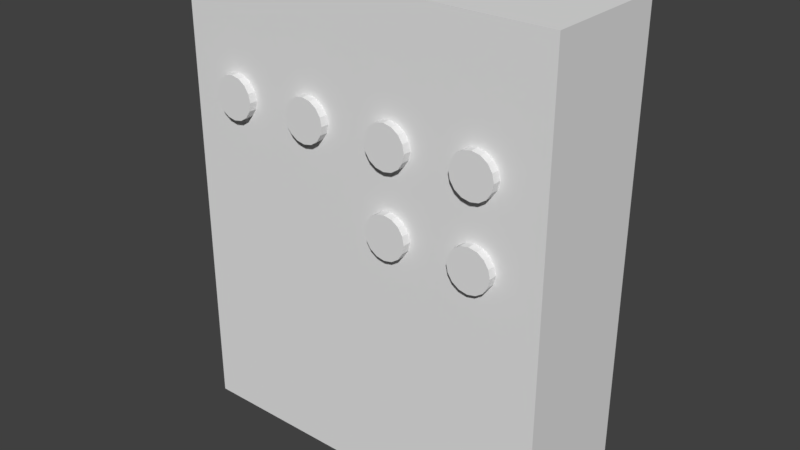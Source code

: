 # Source: powerbox.blend  (saved by Blender 2.79.0; exported with 4.5.12 LTS)
import bpy
from mathutils import Matrix  # noqa: F401  (used for matrix-valued properties, if any)

bpy.ops.wm.read_factory_settings(use_empty=True)
scene = bpy.context.scene
scene.name = 'Scene'

# ---- collections
col_collection_1 = bpy.data.collections.new('Collection 1'); scene.collection.children.link(col_collection_1)

# ---- materials (node trees are filled in below, after node groups)
mat_material = bpy.data.materials.new('Material')
mat_material.alpha_threshold = 0.0
mat_material.use_transparent_shadow = False
mat_material.roughness = 0.5
mat_material.line_color = (0.0, 0.0, 0.0, 1.0)

# ---- material node trees

# ---- world
world_world = bpy.data.worlds.new('World'); scene.world = world_world
world_world.color = (0.05088, 0.05088, 0.05088)
world_world.use_sun_shadow = False
world_world.sun_shadow_jitter_overblur = 0.0
world_world.cycles.sampling_method = 'MANUAL'

# ---- meshes
me_cube = bpy.data.meshes.new('Cube')
me_cube.from_pydata([(-2.968, 0.337, -1.0), (2.968, 0.337, -1.0), (2.968, -0.337, -1.0), (-2.968, -0.337, -1.0), (-2.968, 0.337, 1.0), (2.968, 0.337, 1.0), (2.968, -0.337, 1.0), (-2.968, -0.337, 1.0), (-2.101, -0.2792, 0.5584), (-2.101, -0.3793, 0.5584), (-1.974, -0.2792, 0.5514), (-1.974, -0.3793, 0.5514), (-1.866, -0.2792, 0.5316), (-1.866, -0.3793, 0.5316), (-1.794, -0.2792, 0.502), (-1.794, -0.3793, 0.502), (-1.769, -0.2792, 0.467), (-1.769, -0.3793, 0.467), (-1.794, -0.2792, 0.4321), (-1.794, -0.3793, 0.4321), (-1.866, -0.2792, 0.4024), (-1.866, -0.3793, 0.4024), (-1.974, -0.2792, 0.3826), (-1.974, -0.3793, 0.3826), (-2.101, -0.2792, 0.3757), (-2.101, -0.3793, 0.3757), (-2.228, -0.2792, 0.3826), (-2.228, -0.3793, 0.3826), (-2.335, -0.2792, 0.4024), (-2.335, -0.3793, 0.4024), (-2.407, -0.2792, 0.4321), (-2.407, -0.3793, 0.4321), (-2.432, -0.2792, 0.467), (-2.432, -0.3793, 0.467), (-2.407, -0.2792, 0.502), (-2.407, -0.3793, 0.502), (-2.335, -0.2792, 0.5316), (-2.335, -0.3793, 0.5316), (-2.228, -0.2792, 0.5514), (-2.228, -0.3793, 0.5514), (-0.7672, -0.2792, 0.5584), (-0.7672, -0.3793, 0.5584), (-0.6403, -0.2792, 0.5514), (-0.6403, -0.3793, 0.5514), (-0.5327, -0.2792, 0.5316), (-0.5327, -0.3793, 0.5316), (-0.4608, -0.2792, 0.502), (-0.4608, -0.3793, 0.502), (-0.4356, -0.2792, 0.467), (-0.4356, -0.3793, 0.467), (-0.4608, -0.2792, 0.4321), (-0.4608, -0.3793, 0.4321), (-0.5327, -0.2792, 0.4024), (-0.5327, -0.3793, 0.4024), (-0.6403, -0.2792, 0.3826), (-0.6403, -0.3793, 0.3826), (-0.7672, -0.2792, 0.3757), (-0.7672, -0.3793, 0.3757), (-0.8941, -0.2792, 0.3826), (-0.8941, -0.3793, 0.3826), (-1.002, -0.2792, 0.4024), (-1.002, -0.3793, 0.4024), (-1.074, -0.2792, 0.4321), (-1.074, -0.3793, 0.4321), (-1.099, -0.2792, 0.467), (-1.099, -0.3793, 0.467), (-1.074, -0.2792, 0.502), (-1.074, -0.3793, 0.502), (-1.002, -0.2792, 0.5316), (-1.002, -0.3793, 0.5316), (-0.8941, -0.2792, 0.5514), (-0.8941, -0.3793, 0.5514), (0.6151, -0.2792, 0.5584), (0.6151, -0.3793, 0.5584), (0.742, -0.2792, 0.5514), (0.742, -0.3793, 0.5514), (0.8496, -0.2792, 0.5316), (0.8496, -0.3793, 0.5316), (0.9215, -0.2792, 0.502), (0.9215, -0.3793, 0.502), (0.9467, -0.2792, 0.467), (0.9467, -0.3793, 0.467), (0.9215, -0.2792, 0.4321), (0.9215, -0.3793, 0.4321), (0.8496, -0.2792, 0.4024), (0.8496, -0.3793, 0.4024), (0.742, -0.2792, 0.3826), (0.742, -0.3793, 0.3826), (0.6151, -0.2792, 0.3757), (0.6151, -0.3793, 0.3757), (0.4882, -0.2792, 0.3826), (0.4882, -0.3793, 0.3826), (0.3806, -0.2792, 0.4024), (0.3806, -0.3793, 0.4024), (0.3087, -0.2792, 0.4321), (0.3087, -0.3793, 0.4321), (0.2835, -0.2792, 0.467), (0.2835, -0.3793, 0.467), (0.3087, -0.2792, 0.502), (0.3087, -0.3793, 0.502), (0.3806, -0.2792, 0.5316), (0.3806, -0.3793, 0.5316), (0.4882, -0.2792, 0.5514), (0.4882, -0.3793, 0.5514), (1.961, -0.2792, 0.5584), (1.961, -0.3793, 0.5584), (2.088, -0.2792, 0.5514), (2.088, -0.3793, 0.5514), (2.195, -0.2792, 0.5316), (2.195, -0.3793, 0.5316), (2.267, -0.2792, 0.502), (2.267, -0.3793, 0.502), (2.293, -0.2792, 0.467), (2.293, -0.3793, 0.467), (2.267, -0.2792, 0.4321), (2.267, -0.3793, 0.4321), (2.195, -0.2792, 0.4024), (2.195, -0.3793, 0.4024), (2.088, -0.2792, 0.3826), (2.088, -0.3793, 0.3826), (1.961, -0.2792, 0.3757), (1.961, -0.3793, 0.3757), (1.834, -0.2792, 0.3826), (1.834, -0.3793, 0.3826), (1.726, -0.2792, 0.4024), (1.726, -0.3793, 0.4024), (1.655, -0.2792, 0.4321), (1.655, -0.3793, 0.4321), (1.629, -0.2792, 0.467), (1.629, -0.3793, 0.467), (1.655, -0.2792, 0.502), (1.655, -0.3793, 0.502), (1.726, -0.2792, 0.5316), (1.726, -0.3793, 0.5316), (1.834, -0.2792, 0.5514), (1.834, -0.3793, 0.5514), (0.6151, -0.2792, 0.2088), (0.6151, -0.3793, 0.2088), (0.742, -0.2792, 0.2018), (0.742, -0.3793, 0.2018), (0.8496, -0.2792, 0.182), (0.8496, -0.3793, 0.182), (0.9215, -0.2792, 0.1524), (0.9215, -0.3793, 0.1524), (0.9467, -0.2792, 0.1174), (0.9467, -0.3793, 0.1174), (0.9215, -0.2792, 0.08246), (0.9215, -0.3793, 0.08246), (0.8496, -0.2792, 0.05283), (0.8496, -0.3793, 0.05283), (0.742, -0.2792, 0.03302), (0.742, -0.3793, 0.03302), (0.6151, -0.2792, 0.02607), (0.6151, -0.3793, 0.02607), (0.4882, -0.2792, 0.03302), (0.4882, -0.3793, 0.03302), (0.3806, -0.2792, 0.05283), (0.3806, -0.3793, 0.05283), (0.3087, -0.2792, 0.08246), (0.3087, -0.3793, 0.08246), (0.2835, -0.2792, 0.1174), (0.2835, -0.3793, 0.1174), (0.3087, -0.2792, 0.1524), (0.3087, -0.3793, 0.1524), (0.3806, -0.2792, 0.182), (0.3806, -0.3793, 0.182), (0.4882, -0.2792, 0.2018), (0.4882, -0.3793, 0.2018), (1.961, -0.2792, 0.2088), (1.961, -0.3793, 0.2088), (2.088, -0.2792, 0.2018), (2.088, -0.3793, 0.2018), (2.195, -0.2792, 0.182), (2.195, -0.3793, 0.182), (2.267, -0.2792, 0.1524), (2.267, -0.3793, 0.1524), (2.293, -0.2792, 0.1174), (2.293, -0.3793, 0.1174), (2.267, -0.2792, 0.08246), (2.267, -0.3793, 0.08246), (2.195, -0.2792, 0.05283), (2.195, -0.3793, 0.05283), (2.088, -0.2792, 0.03302), (2.088, -0.3793, 0.03302), (1.961, -0.2792, 0.02607), (1.961, -0.3793, 0.02607), (1.834, -0.2792, 0.03302), (1.834, -0.3793, 0.03302), (1.726, -0.2792, 0.05283), (1.726, -0.3793, 0.05283), (1.655, -0.2792, 0.08246), (1.655, -0.3793, 0.08246), (1.629, -0.2792, 0.1174), (1.629, -0.3793, 0.1174), (1.655, -0.2792, 0.1524), (1.655, -0.3793, 0.1524), (1.726, -0.2792, 0.182), (1.726, -0.3793, 0.182), (1.834, -0.2792, 0.2018), (1.834, -0.3793, 0.2018)], [], [(0, 1, 2, 3), (4, 7, 6, 5), (0, 4, 5, 1), (1, 5, 6, 2), (2, 6, 7, 3), (4, 0, 3, 7), (8, 9, 11, 10), (10, 11, 13, 12), (12, 13, 15, 14), (14, 15, 17, 16), (16, 17, 19, 18), (18, 19, 21, 20), (20, 21, 23, 22), (22, 23, 25, 24), (24, 25, 27, 26), (26, 27, 29, 28), (28, 29, 31, 30), (30, 31, 33, 32), (32, 33, 35, 34), (34, 35, 37, 36), (11, 9, 39, 37, 35, 33, 31, 29, 27, 25, 23, 21, 19, 17, 15, 13), (36, 37, 39, 38), (38, 39, 9, 8), (40, 41, 43, 42), (42, 43, 45, 44), (44, 45, 47, 46), (46, 47, 49, 48), (48, 49, 51, 50), (50, 51, 53, 52), (52, 53, 55, 54), (54, 55, 57, 56), (56, 57, 59, 58), (58, 59, 61, 60), (60, 61, 63, 62), (62, 63, 65, 64), (64, 65, 67, 66), (66, 67, 69, 68), (43, 41, 71, 69, 67, 65, 63, 61, 59, 57, 55, 53, 51, 49, 47, 45), (68, 69, 71, 70), (70, 71, 41, 40), (72, 73, 75, 74), (74, 75, 77, 76), (76, 77, 79, 78), (78, 79, 81, 80), (80, 81, 83, 82), (82, 83, 85, 84), (84, 85, 87, 86), (86, 87, 89, 88), (88, 89, 91, 90), (90, 91, 93, 92), (92, 93, 95, 94), (94, 95, 97, 96), (96, 97, 99, 98), (98, 99, 101, 100), (75, 73, 103, 101, 99, 97, 95, 93, 91, 89, 87, 85, 83, 81, 79, 77), (100, 101, 103, 102), (102, 103, 73, 72), (104, 105, 107, 106), (106, 107, 109, 108), (108, 109, 111, 110), (110, 111, 113, 112), (112, 113, 115, 114), (114, 115, 117, 116), (116, 117, 119, 118), (118, 119, 121, 120), (120, 121, 123, 122), (122, 123, 125, 124), (124, 125, 127, 126), (126, 127, 129, 128), (128, 129, 131, 130), (130, 131, 133, 132), (107, 105, 135, 133, 131, 129, 127, 125, 123, 121, 119, 117, 115, 113, 111, 109), (132, 133, 135, 134), (134, 135, 105, 104), (136, 137, 139, 138), (138, 139, 141, 140), (140, 141, 143, 142), (142, 143, 145, 144), (144, 145, 147, 146), (146, 147, 149, 148), (148, 149, 151, 150), (150, 151, 153, 152), (152, 153, 155, 154), (154, 155, 157, 156), (156, 157, 159, 158), (158, 159, 161, 160), (160, 161, 163, 162), (162, 163, 165, 164), (139, 137, 167, 165, 163, 161, 159, 157, 155, 153, 151, 149, 147, 145, 143, 141), (164, 165, 167, 166), (166, 167, 137, 136), (168, 169, 171, 170), (170, 171, 173, 172), (172, 173, 175, 174), (174, 175, 177, 176), (176, 177, 179, 178), (178, 179, 181, 180), (180, 181, 183, 182), (182, 183, 185, 184), (184, 185, 187, 186), (186, 187, 189, 188), (188, 189, 191, 190), (190, 191, 193, 192), (192, 193, 195, 194), (194, 195, 197, 196), (171, 169, 199, 197, 195, 193, 191, 189, 187, 185, 183, 181, 179, 177, 175, 173), (196, 197, 199, 198), (198, 199, 169, 168)])
me_cube.materials.append(mat_material)
me_cube.use_remesh_preserve_volume = False
me_cube.use_remesh_preserve_attributes = False
me_cube.use_mirror_vertex_groups = False
me_cube.update()

# ---- objects
ob_cube = bpy.data.objects.new('Cube', me_cube)

# ---- transforms, parenting, visibility, modifiers, constraints
ob_cube.location = (0.0, 0.0, 0.0)
ob_cube.scale = (0.03121, 0.09262, 0.1133)
ob_cube.lock_rotations_4d = False
ob_cube.empty_display_type = 'ARROWS'
ob_cube.lineart.crease_threshold = 0.0

# ---- collection membership
col_collection_1.objects.link(ob_cube)

# ---- scene / render settings (as saved in the file)
scene.frame_start = 1; scene.frame_end = 250; scene.frame_set(1)
scene.render.engine = 'BLENDER_EEVEE_NEXT'
scene.render.resolution_percentage = 50
scene.render.dither_intensity = 0.0
scene.cycles.use_denoising = False
scene.cycles.samples = 128
scene.cycles.sampling_pattern = 'TABULATED_SOBOL'
scene.cycles.use_adaptive_sampling = False
scene.cycles.use_light_tree = False
scene.cycles.blur_glossy = 0.0
scene.cycles.sample_clamp_indirect = 0.0
scene.view_settings.view_transform = 'Standard'
bpy.context.view_layer.update()

# ---- added for rendering (the .blend has no active camera and no usable light): camera, sun
cam_auto = bpy.data.cameras.new('AutoCamera')
cam_auto.lens = 50.0
cam_auto.sensor_width = 36.0
cam_auto.clip_end = 1000.0
ob_auto_camera = bpy.data.objects.new('AutoCamera', cam_auto)
scene.collection.objects.link(ob_auto_camera)
ob_auto_camera.location = (0.277645, -0.335137, 0.222116)
ob_auto_camera.rotation_euler = (1.09748, -7.21219e-08, 0.694738)
scene.camera = ob_auto_camera
light_auto_sun = bpy.data.lights.new('AutoSun', 'SUN')
light_auto_sun.energy = 3.0
light_auto_sun.angle = 0.0523599
ob_auto_sun = bpy.data.objects.new('AutoSun', light_auto_sun)
scene.collection.objects.link(ob_auto_sun)
ob_auto_sun.rotation_euler = (0.872665, 0.174533, 0.523599)
bpy.context.view_layer.update()
